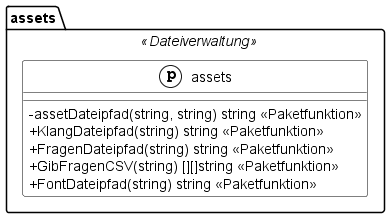

The diagram above was rendered by PlantUML. Its source (embedded in the PNG):
@startuml
skinparam classAttributeIconSize 0
skinparam class {
BackgroundColor White
ArrowColor Black
BorderColor Black
}
namespace assets << Dateiverwaltung >> {
    class assets << (p,White) >> {

    - assetDateipfad(string, string) string << Paketfunktion >>
    + KlangDateipfad(string) string << Paketfunktion >>
    + FragenDateipfad(string) string << Paketfunktion >>
    + GibFragenCSV(string) [][]string << Paketfunktion >>
    + FontDateipfad(string) string << Paketfunktion >>
    }
}

@enduml